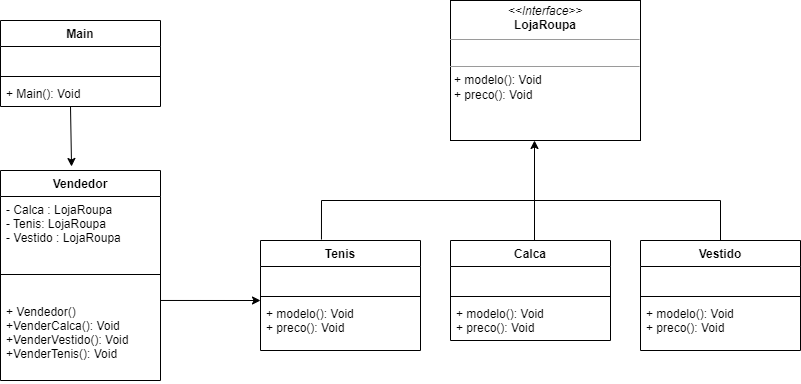

The diagram above was exported from draw.io. Its source (the exported page's mxGraphModel, read from the mxfile embedded in the PNG):
<mxGraphModel dx="2249" dy="794" grid="1" gridSize="10" guides="1" tooltips="1" connect="1" arrows="1" fold="1" page="1" pageScale="1" pageWidth="827" pageHeight="1169" math="0" shadow="0">
  <root>
    <mxCell id="WIyWlLk6GJQsqaUBKTNV-0" />
    <mxCell id="WIyWlLk6GJQsqaUBKTNV-1" parent="WIyWlLk6GJQsqaUBKTNV-0" />
    <mxCell id="PbfDGknQci9SCPVulo2m-1" value="&lt;p style=&quot;margin:0px;margin-top:4px;text-align:center;&quot;&gt;&lt;i&gt;&amp;lt;&amp;lt;Interface&amp;gt;&amp;gt;&lt;/i&gt;&lt;br&gt;&lt;b&gt;LojaRoupa&lt;/b&gt;&lt;/p&gt;&lt;hr size=&quot;1&quot;&gt;&lt;p style=&quot;margin:0px;margin-left:4px;&quot;&gt;&lt;br&gt;&lt;/p&gt;&lt;hr size=&quot;1&quot;&gt;&lt;p style=&quot;margin:0px;margin-left:4px;&quot;&gt;+ modelo(): Void&lt;br&gt;+ preco(): Void&lt;/p&gt;" style="verticalAlign=top;align=left;overflow=fill;fontSize=12;fontFamily=Helvetica;html=1;" vertex="1" parent="WIyWlLk6GJQsqaUBKTNV-1">
      <mxGeometry x="330" y="120" width="190" height="140" as="geometry" />
    </mxCell>
    <mxCell id="PbfDGknQci9SCPVulo2m-2" value="Calca" style="swimlane;fontStyle=1;align=center;verticalAlign=top;childLayout=stackLayout;horizontal=1;startSize=26;horizontalStack=0;resizeParent=1;resizeParentMax=0;resizeLast=0;collapsible=1;marginBottom=0;" vertex="1" parent="WIyWlLk6GJQsqaUBKTNV-1">
      <mxGeometry x="330" y="360" width="160" height="100" as="geometry" />
    </mxCell>
    <mxCell id="PbfDGknQci9SCPVulo2m-3" value="    " style="text;strokeColor=none;fillColor=none;align=left;verticalAlign=top;spacingLeft=4;spacingRight=4;overflow=hidden;rotatable=0;points=[[0,0.5],[1,0.5]];portConstraint=eastwest;" vertex="1" parent="PbfDGknQci9SCPVulo2m-2">
      <mxGeometry y="26" width="160" height="26" as="geometry" />
    </mxCell>
    <mxCell id="PbfDGknQci9SCPVulo2m-4" value="" style="line;strokeWidth=1;fillColor=none;align=left;verticalAlign=middle;spacingTop=-1;spacingLeft=3;spacingRight=3;rotatable=0;labelPosition=right;points=[];portConstraint=eastwest;strokeColor=inherit;" vertex="1" parent="PbfDGknQci9SCPVulo2m-2">
      <mxGeometry y="52" width="160" height="8" as="geometry" />
    </mxCell>
    <mxCell id="PbfDGknQci9SCPVulo2m-5" value="+ modelo(): Void&#10;+ preco(): Void&#10;" style="text;strokeColor=none;fillColor=none;align=left;verticalAlign=top;spacingLeft=4;spacingRight=4;overflow=hidden;rotatable=0;points=[[0,0.5],[1,0.5]];portConstraint=eastwest;" vertex="1" parent="PbfDGknQci9SCPVulo2m-2">
      <mxGeometry y="60" width="160" height="40" as="geometry" />
    </mxCell>
    <mxCell id="PbfDGknQci9SCPVulo2m-6" value="Vestido" style="swimlane;fontStyle=1;align=center;verticalAlign=top;childLayout=stackLayout;horizontal=1;startSize=26;horizontalStack=0;resizeParent=1;resizeParentMax=0;resizeLast=0;collapsible=1;marginBottom=0;" vertex="1" parent="WIyWlLk6GJQsqaUBKTNV-1">
      <mxGeometry x="520" y="360" width="160" height="110" as="geometry" />
    </mxCell>
    <mxCell id="PbfDGknQci9SCPVulo2m-7" value="    " style="text;strokeColor=none;fillColor=none;align=left;verticalAlign=top;spacingLeft=4;spacingRight=4;overflow=hidden;rotatable=0;points=[[0,0.5],[1,0.5]];portConstraint=eastwest;" vertex="1" parent="PbfDGknQci9SCPVulo2m-6">
      <mxGeometry y="26" width="160" height="26" as="geometry" />
    </mxCell>
    <mxCell id="PbfDGknQci9SCPVulo2m-8" value="" style="line;strokeWidth=1;fillColor=none;align=left;verticalAlign=middle;spacingTop=-1;spacingLeft=3;spacingRight=3;rotatable=0;labelPosition=right;points=[];portConstraint=eastwest;strokeColor=inherit;" vertex="1" parent="PbfDGknQci9SCPVulo2m-6">
      <mxGeometry y="52" width="160" height="8" as="geometry" />
    </mxCell>
    <mxCell id="PbfDGknQci9SCPVulo2m-9" value="+ modelo(): Void&#10;+ preco(): Void&#10;" style="text;strokeColor=none;fillColor=none;align=left;verticalAlign=top;spacingLeft=4;spacingRight=4;overflow=hidden;rotatable=0;points=[[0,0.5],[1,0.5]];portConstraint=eastwest;" vertex="1" parent="PbfDGknQci9SCPVulo2m-6">
      <mxGeometry y="60" width="160" height="50" as="geometry" />
    </mxCell>
    <mxCell id="PbfDGknQci9SCPVulo2m-10" value="Tenis" style="swimlane;fontStyle=1;align=center;verticalAlign=top;childLayout=stackLayout;horizontal=1;startSize=26;horizontalStack=0;resizeParent=1;resizeParentMax=0;resizeLast=0;collapsible=1;marginBottom=0;" vertex="1" parent="WIyWlLk6GJQsqaUBKTNV-1">
      <mxGeometry x="140" y="360" width="160" height="110" as="geometry" />
    </mxCell>
    <mxCell id="PbfDGknQci9SCPVulo2m-11" value="    " style="text;strokeColor=none;fillColor=none;align=left;verticalAlign=top;spacingLeft=4;spacingRight=4;overflow=hidden;rotatable=0;points=[[0,0.5],[1,0.5]];portConstraint=eastwest;" vertex="1" parent="PbfDGknQci9SCPVulo2m-10">
      <mxGeometry y="26" width="160" height="26" as="geometry" />
    </mxCell>
    <mxCell id="PbfDGknQci9SCPVulo2m-12" value="" style="line;strokeWidth=1;fillColor=none;align=left;verticalAlign=middle;spacingTop=-1;spacingLeft=3;spacingRight=3;rotatable=0;labelPosition=right;points=[];portConstraint=eastwest;strokeColor=inherit;" vertex="1" parent="PbfDGknQci9SCPVulo2m-10">
      <mxGeometry y="52" width="160" height="8" as="geometry" />
    </mxCell>
    <mxCell id="PbfDGknQci9SCPVulo2m-13" value="+ modelo(): Void&#10;+ preco(): Void&#10;" style="text;strokeColor=none;fillColor=none;align=left;verticalAlign=top;spacingLeft=4;spacingRight=4;overflow=hidden;rotatable=0;points=[[0,0.5],[1,0.5]];portConstraint=eastwest;" vertex="1" parent="PbfDGknQci9SCPVulo2m-10">
      <mxGeometry y="60" width="160" height="50" as="geometry" />
    </mxCell>
    <mxCell id="PbfDGknQci9SCPVulo2m-15" value="" style="endArrow=classic;html=1;rounded=0;" edge="1" parent="WIyWlLk6GJQsqaUBKTNV-1">
      <mxGeometry width="50" height="50" relative="1" as="geometry">
        <mxPoint x="414" y="360" as="sourcePoint" />
        <mxPoint x="414" y="260" as="targetPoint" />
      </mxGeometry>
    </mxCell>
    <mxCell id="PbfDGknQci9SCPVulo2m-16" value="" style="endArrow=none;html=1;rounded=0;exitX=0.381;exitY=-0.009;exitDx=0;exitDy=0;exitPerimeter=0;entryX=0.5;entryY=0;entryDx=0;entryDy=0;" edge="1" parent="WIyWlLk6GJQsqaUBKTNV-1" source="PbfDGknQci9SCPVulo2m-10" target="PbfDGknQci9SCPVulo2m-6">
      <mxGeometry width="50" height="50" relative="1" as="geometry">
        <mxPoint x="190" y="320" as="sourcePoint" />
        <mxPoint x="600" y="320" as="targetPoint" />
        <Array as="points">
          <mxPoint x="201" y="320" />
          <mxPoint x="600" y="320" />
        </Array>
      </mxGeometry>
    </mxCell>
    <mxCell id="PbfDGknQci9SCPVulo2m-20" value="Vendedor" style="swimlane;fontStyle=1;align=center;verticalAlign=top;childLayout=stackLayout;horizontal=1;startSize=26;horizontalStack=0;resizeParent=1;resizeParentMax=0;resizeLast=0;collapsible=1;marginBottom=0;" vertex="1" parent="WIyWlLk6GJQsqaUBKTNV-1">
      <mxGeometry x="-120" y="290" width="160" height="210" as="geometry" />
    </mxCell>
    <mxCell id="PbfDGknQci9SCPVulo2m-21" value="- Calca : LojaRoupa&#10;- Tenis: LojaRoupa&#10;- Vestido : LojaRoupa" style="text;strokeColor=none;fillColor=none;align=left;verticalAlign=top;spacingLeft=4;spacingRight=4;overflow=hidden;rotatable=0;points=[[0,0.5],[1,0.5]];portConstraint=eastwest;" vertex="1" parent="PbfDGknQci9SCPVulo2m-20">
      <mxGeometry y="26" width="160" height="54" as="geometry" />
    </mxCell>
    <mxCell id="PbfDGknQci9SCPVulo2m-22" value="" style="line;strokeWidth=1;fillColor=none;align=left;verticalAlign=middle;spacingTop=-1;spacingLeft=3;spacingRight=3;rotatable=0;labelPosition=right;points=[];portConstraint=eastwest;strokeColor=inherit;" vertex="1" parent="PbfDGknQci9SCPVulo2m-20">
      <mxGeometry y="80" width="160" height="48" as="geometry" />
    </mxCell>
    <mxCell id="PbfDGknQci9SCPVulo2m-23" value="+ Vendedor()&#10;+VenderCalca(): Void&#10;+VenderVestido(): Void&#10;+VenderTenis(): Void" style="text;strokeColor=none;fillColor=none;align=left;verticalAlign=top;spacingLeft=4;spacingRight=4;overflow=hidden;rotatable=0;points=[[0,0.5],[1,0.5]];portConstraint=eastwest;" vertex="1" parent="PbfDGknQci9SCPVulo2m-20">
      <mxGeometry y="128" width="160" height="82" as="geometry" />
    </mxCell>
    <mxCell id="PbfDGknQci9SCPVulo2m-25" value="" style="endArrow=classic;html=1;rounded=0;exitX=1;exitY=0.024;exitDx=0;exitDy=0;exitPerimeter=0;" edge="1" parent="WIyWlLk6GJQsqaUBKTNV-1" source="PbfDGknQci9SCPVulo2m-23">
      <mxGeometry width="50" height="50" relative="1" as="geometry">
        <mxPoint x="40" y="413" as="sourcePoint" />
        <mxPoint x="140" y="420" as="targetPoint" />
      </mxGeometry>
    </mxCell>
    <mxCell id="PbfDGknQci9SCPVulo2m-26" value="Main" style="swimlane;fontStyle=1;align=center;verticalAlign=top;childLayout=stackLayout;horizontal=1;startSize=26;horizontalStack=0;resizeParent=1;resizeParentMax=0;resizeLast=0;collapsible=1;marginBottom=0;" vertex="1" parent="WIyWlLk6GJQsqaUBKTNV-1">
      <mxGeometry x="-120" y="140" width="160" height="86" as="geometry" />
    </mxCell>
    <mxCell id="PbfDGknQci9SCPVulo2m-27" value="    " style="text;strokeColor=none;fillColor=none;align=left;verticalAlign=top;spacingLeft=4;spacingRight=4;overflow=hidden;rotatable=0;points=[[0,0.5],[1,0.5]];portConstraint=eastwest;" vertex="1" parent="PbfDGknQci9SCPVulo2m-26">
      <mxGeometry y="26" width="160" height="26" as="geometry" />
    </mxCell>
    <mxCell id="PbfDGknQci9SCPVulo2m-28" value="" style="line;strokeWidth=1;fillColor=none;align=left;verticalAlign=middle;spacingTop=-1;spacingLeft=3;spacingRight=3;rotatable=0;labelPosition=right;points=[];portConstraint=eastwest;strokeColor=inherit;" vertex="1" parent="PbfDGknQci9SCPVulo2m-26">
      <mxGeometry y="52" width="160" height="8" as="geometry" />
    </mxCell>
    <mxCell id="PbfDGknQci9SCPVulo2m-29" value="+ Main(): Void" style="text;strokeColor=none;fillColor=none;align=left;verticalAlign=top;spacingLeft=4;spacingRight=4;overflow=hidden;rotatable=0;points=[[0,0.5],[1,0.5]];portConstraint=eastwest;" vertex="1" parent="PbfDGknQci9SCPVulo2m-26">
      <mxGeometry y="60" width="160" height="26" as="geometry" />
    </mxCell>
    <mxCell id="PbfDGknQci9SCPVulo2m-30" value="" style="endArrow=classic;html=1;rounded=0;entryX=0.444;entryY=-0.019;entryDx=0;entryDy=0;entryPerimeter=0;" edge="1" parent="WIyWlLk6GJQsqaUBKTNV-1" target="PbfDGknQci9SCPVulo2m-20">
      <mxGeometry width="50" height="50" relative="1" as="geometry">
        <mxPoint x="-50" y="226" as="sourcePoint" />
        <mxPoint x="-50" y="256" as="targetPoint" />
        <Array as="points">
          <mxPoint x="-50" y="226" />
        </Array>
      </mxGeometry>
    </mxCell>
  </root>
</mxGraphModel>